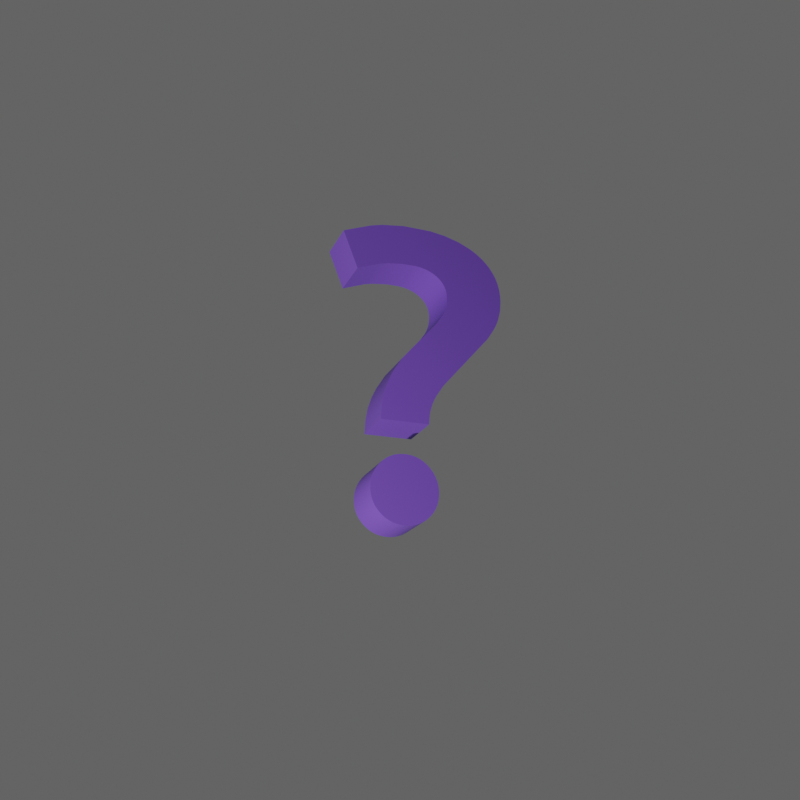 # Source: questionMark.blend  (saved by Blender 3.4.6; exported with 4.5.12 LTS)
import bpy
from mathutils import Matrix  # noqa: F401  (used for matrix-valued properties, if any)

bpy.ops.wm.read_factory_settings(use_empty=True)
scene = bpy.context.scene
scene.name = 'Scene'

# ---- collections
col_collection = bpy.data.collections.new('Collection'); scene.collection.children.link(col_collection)

# ---- materials (node trees are filled in below, after node groups)
mat_purpleish = bpy.data.materials.new('purpleish')
mat_purpleish.use_transparent_shadow = False
mat_purpleish.diffuse_color = (0.1946, 0.08438, 0.6038, 1.0)

# ---- node groups
ng_auto_smooth = bpy.data.node_groups.new('Auto Smooth', 'GeometryNodeTree')
_s = ng_auto_smooth.interface.new_socket(name='Geometry', in_out='OUTPUT', socket_type='NodeSocketGeometry')
_s = ng_auto_smooth.interface.new_socket(name='Geometry', in_out='INPUT', socket_type='NodeSocketGeometry')
_s = ng_auto_smooth.interface.new_socket(name='Angle', in_out='INPUT', socket_type='NodeSocketFloat')
_s.subtype = 'ANGLE'
_s.min_value = 0.0
_s.max_value = 3.142
ng_auto_smooth.is_modifier = True
_N = ng_auto_smooth.nodes; _L = ng_auto_smooth.links
n0 = _N.new('NodeGroupOutput'); n0.name = 'Group Output'; n0.location = (480, -100)
n1 = _N.new('NodeGroupInput'); n1.name = 'Group Input'; n1.location = (-420, -300)
n2 = _N.new('NodeGroupInput'); n2.name = 'Group Input.001'; n2.location = (-60, -100)
n3 = _N.new('GeometryNodeSetShadeSmooth'); n3.name = 'Set Shade Smooth'; n3.location = (120, -100)
n3.domain = 'EDGE'
n4 = _N.new('GeometryNodeSetShadeSmooth'); n4.name = 'Set Shade Smooth.001'; n4.location = (300, -100)
n5 = _N.new('GeometryNodeInputMeshEdgeAngle'); n5.name = 'Edge Angle'; n5.location = (-420, -220)
n6 = _N.new('GeometryNodeInputEdgeSmooth'); n6.name = 'Is Edge Smooth'; n6.location = (-60, -160)
n7 = _N.new('GeometryNodeInputShadeSmooth'); n7.name = 'Is Face Smooth'; n7.location = (-240, -340)
n8 = _N.new('FunctionNodeBooleanMath'); n8.name = 'Boolean Math'; n8.location = (-60, -220)
n9 = _N.new('FunctionNodeCompare'); n9.name = 'Compare'; n9.location = (-240, -180)
n9.operation = 'LESS_EQUAL'
_L.new(n5.outputs[0], n9.inputs[0])
_L.new(n4.outputs[0], n0.inputs[0])
_L.new(n1.outputs[1], n9.inputs[1])
_L.new(n9.outputs[0], n8.inputs[0])
_L.new(n7.outputs[0], n8.inputs[1])
_L.new(n2.outputs[0], n3.inputs[0])
_L.new(n6.outputs[0], n3.inputs[1])
_L.new(n3.outputs[0], n4.inputs[0])
_L.new(n8.outputs[0], n3.inputs[2])
n0.is_active_output = True

# ---- material node trees
mat_purpleish.use_nodes = True; mat_purpleish.node_tree.nodes.clear()
_N = mat_purpleish.node_tree.nodes; _L = mat_purpleish.node_tree.links
n0 = _N.new('ShaderNodeBsdfPrincipled'); n0.name = 'Principled BSDF'; n0.location = (10, 300)
n0.distribution = 'GGX'
n0.subsurface_method = 'RANDOM_WALK_SKIN'
n0.inputs[0].default_value = (0.1946, 0.08438, 0.6038, 1.0)
n0.inputs[3].default_value = 1.45
n0.inputs[27].default_value = (0.0, 0.0, 0.0, 1.0)
n0.inputs[28].default_value = 1.0
n1 = _N.new('ShaderNodeOutputMaterial'); n1.name = 'Material Output'; n1.location = (300, 300)
_L.new(n0.outputs[0], n1.inputs[0])
n1.is_active_output = True

# ---- world
world_world = bpy.data.worlds.new('World'); scene.world = world_world
world_world.use_nodes = True; world_world.node_tree.nodes.clear()
_N = world_world.node_tree.nodes; _L = world_world.node_tree.links
n0 = _N.new('ShaderNodeOutputWorld'); n0.name = 'World Output'; n0.location = (300, 300)
n1 = _N.new('ShaderNodeBackground'); n1.name = 'Background'; n1.location = (10, 300)
n1.inputs[0].default_value = (0.05088, 0.05088, 0.05088, 1.0)
_L.new(n1.outputs[0], n0.inputs[0])
n0.is_active_output = True
world_world.color = (0.05088, 0.05088, 0.05088)
world_world.use_sun_shadow = False
world_world.sun_shadow_jitter_overblur = 0.0

# ---- cameras
cam_camera = bpy.data.cameras.new('Camera')
cam_camera.clip_end = 100.0
cam_camera.ortho_scale = 7.314

# ---- lights
light_light = bpy.data.lights.new('Light', 'POINT')
light_light.transmission_factor = 0.0
light_light.energy = 1000.0
light_light.shadow_soft_size = 0.1
light_light.shadow_maximum_resolution = 0.006
light_light.use_absolute_resolution = True

# ---- meshes
me_text_001 = bpy.data.meshes.new('Text.001')
me_text_001.from_pydata([(0.1974, -0.01161, 0.1), (0.1881, -0.0105, 0.1), (0.1793, -0.008286, 0.1), (0.1711, -0.004965, 0.1), (0.1633, -0.0005374, 0.1), (0.1561, 0.004997, 0.1), (0.1495, 0.01156, 0.1), (0.1439, 0.01871, 0.1), (0.1394, 0.02635, 0.1), (0.136, 0.03449, 0.1), (0.1338, 0.04314, 0.1), (0.1327, 0.05229, 0.1), (0.1327, 0.06181, 0.1), (0.1338, 0.07101, 0.1), (0.136, 0.07975, 0.1), (0.1394, 0.08803, 0.1), (0.1439, 0.09586, 0.1), (0.1495, 0.1032, 0.1), (0.1561, 0.1101, 0.1), (0.1633, 0.1158, 0.1), (0.1711, 0.1205, 0.1), (0.1793, 0.1239, 0.1), (0.1881, 0.1262, 0.1), (0.1974, 0.1274, 0.1), (0.2069, 0.1274, 0.1), (0.2161, 0.1262, 0.1), (0.2247, 0.1239, 0.1), (0.2329, 0.1205, 0.1), (0.2405, 0.1158, 0.1), (0.2477, 0.1101, 0.1), (0.2542, 0.1032, 0.1), (0.2598, 0.09586, 0.1), (0.2642, 0.08803, 0.1), (0.2675, 0.07975, 0.1), (0.2697, 0.07101, 0.1), (0.2708, 0.06181, 0.1), (0.2708, 0.05229, 0.1), (0.2697, 0.04314, 0.1), (0.2675, 0.03449, 0.1), (0.2642, 0.02635, 0.1), (0.2598, 0.01871, 0.1), (0.2542, 0.01156, 0.1), (0.2477, 0.004997, 0.1), (0.2405, -0.0005374, 0.1), (0.2329, -0.004965, 0.1), (0.2247, -0.008286, 0.1), (0.2161, -0.0105, 0.1), (0.2069, -0.01161, 0.1), (0.1527, 0.193, 0.1), (0.1543, 0.2221, 0.1), (0.159, 0.2486, 0.1), (0.1669, 0.2724, 0.1), (0.1772, 0.2941, 0.1), (0.1954, 0.3233, 0.1), (0.2691, 0.4085, 0.1), (0.2837, 0.43, 0.1), (0.2873, 0.4375, 0.1), (0.2901, 0.4451, 0.1), (0.292, 0.4528, 0.1), (0.2932, 0.4608, 0.1), (0.2936, 0.469, 0.1), (0.293, 0.4781, 0.1), (0.2912, 0.4867, 0.1), (0.2882, 0.4945, 0.1), (0.2839, 0.5018, 0.1), (0.2785, 0.5083, 0.1), (0.2718, 0.5143, 0.1), (0.2641, 0.5194, 0.1), (0.2557, 0.5236, 0.1), (0.2464, 0.5268, 0.1), (0.2364, 0.5292, 0.1), (0.2256, 0.5306, 0.1), (0.198, 0.5306, 0.1), (0.1659, 0.5266, 0.1), (0.148, 0.5223, 0.1), (0.1015, 0.505, 0.1), (0.07131, 0.5839, 0.1), (0.1283, 0.6055, 0.1), (0.1529, 0.6116, 0.1), (0.1993, 0.6175, 0.1), (0.2581, 0.6165, 0.1), (0.2911, 0.6112, 0.1), (0.3213, 0.6023, 0.1), (0.348, 0.5901, 0.1), (0.3598, 0.5827, 0.1), (0.3706, 0.5746, 0.1), (0.3804, 0.5656, 0.1), (0.3891, 0.5558, 0.1), (0.3965, 0.5452, 0.1), (0.4027, 0.5339, 0.1), (0.4075, 0.5219, 0.1), (0.4109, 0.5092, 0.1), (0.4129, 0.4957, 0.1), (0.4136, 0.4815, 0.1), (0.4118, 0.4585, 0.1), (0.4063, 0.4368, 0.1), (0.4022, 0.4265, 0.1), (0.3972, 0.4165, 0.1), (0.3823, 0.3926, 0.1), (0.283, 0.2773, 0.1), (0.268, 0.2542, 0.1), (0.263, 0.2447, 0.1), (0.2589, 0.2349, 0.1), (0.2558, 0.2248, 0.1), (0.2535, 0.2145, 0.1), (0.2517, 0.193, 0.1), (0.1974, -0.01161, 0.0), (0.1881, -0.0105, 0.0), (0.1793, -0.008286, 0.0), (0.1711, -0.004965, 0.0), (0.1633, -0.0005374, 0.0), (0.1561, 0.004997, 0.0), (0.1495, 0.01156, 0.0), (0.1439, 0.01871, 0.0), (0.1394, 0.02635, 0.0), (0.136, 0.03449, 0.0), (0.1338, 0.04314, 0.0), (0.1327, 0.05229, 0.0), (0.1327, 0.06181, 0.0), (0.1338, 0.07101, 0.0), (0.136, 0.07975, 0.0), (0.1394, 0.08803, 0.0), (0.1439, 0.09586, 0.0), (0.1495, 0.1032, 0.0), (0.1561, 0.1101, 0.0), (0.1633, 0.1158, 0.0), (0.1711, 0.1205, 0.0), (0.1793, 0.1239, 0.0), (0.1881, 0.1262, 0.0), (0.1974, 0.1274, 0.0), (0.2069, 0.1274, 0.0), (0.2161, 0.1262, 0.0), (0.2247, 0.1239, 0.0), (0.2329, 0.1205, 0.0), (0.2405, 0.1158, 0.0), (0.2477, 0.1101, 0.0), (0.2542, 0.1032, 0.0), (0.2598, 0.09586, 0.0), (0.2642, 0.08803, 0.0), (0.2675, 0.07975, 0.0), (0.2697, 0.07101, 0.0), (0.2708, 0.06181, 0.0), (0.2708, 0.05229, 0.0), (0.2697, 0.04314, 0.0), (0.2675, 0.03449, 0.0), (0.2642, 0.02635, 0.0), (0.2598, 0.01871, 0.0), (0.2542, 0.01156, 0.0), (0.2477, 0.004997, 0.0), (0.2405, -0.0005374, 0.0), (0.2329, -0.004965, 0.0), (0.2247, -0.008286, 0.0), (0.2161, -0.0105, 0.0), (0.2069, -0.01161, 0.0), (0.1527, 0.193, 0.0), (0.1543, 0.2221, 0.0), (0.159, 0.2486, 0.0), (0.1669, 0.2724, 0.0), (0.1772, 0.2941, 0.0), (0.1954, 0.3233, 0.0), (0.2691, 0.4085, 0.0), (0.2837, 0.43, 0.0), (0.2873, 0.4375, 0.0), (0.2901, 0.4451, 0.0), (0.292, 0.4528, 0.0), (0.2932, 0.4608, 0.0), (0.2936, 0.469, 0.0), (0.293, 0.4781, 0.0), (0.2912, 0.4867, 0.0), (0.2882, 0.4945, 0.0), (0.2839, 0.5018, 0.0), (0.2785, 0.5083, 0.0), (0.2718, 0.5143, 0.0), (0.2641, 0.5194, 0.0), (0.2557, 0.5236, 0.0), (0.2464, 0.5268, 0.0), (0.2364, 0.5292, 0.0), (0.2256, 0.5306, 0.0), (0.198, 0.5306, 0.0), (0.1659, 0.5266, 0.0), (0.148, 0.5223, 0.0), (0.1015, 0.505, 0.0), (0.07131, 0.5839, 0.0), (0.1283, 0.6055, 0.0), (0.1529, 0.6116, 0.0), (0.1993, 0.6175, 0.0), (0.2581, 0.6165, 0.0), (0.2911, 0.6112, 0.0), (0.3213, 0.6023, 0.0), (0.348, 0.5901, 0.0), (0.3598, 0.5827, 0.0), (0.3706, 0.5746, 0.0), (0.3804, 0.5656, 0.0), (0.3891, 0.5558, 0.0), (0.3965, 0.5452, 0.0), (0.4027, 0.5339, 0.0), (0.4075, 0.5219, 0.0), (0.4109, 0.5092, 0.0), (0.4129, 0.4957, 0.0), (0.4136, 0.4815, 0.0), (0.4118, 0.4585, 0.0), (0.4063, 0.4368, 0.0), (0.4022, 0.4265, 0.0), (0.3972, 0.4165, 0.0), (0.3823, 0.3926, 0.0), (0.283, 0.2773, 0.0), (0.268, 0.2542, 0.0), (0.263, 0.2447, 0.0), (0.2589, 0.2349, 0.0), (0.2558, 0.2248, 0.0), (0.2535, 0.2145, 0.0), (0.2517, 0.193, 0.0)], [], [(27, 26, 25, 24, 23, 22, 21, 20, 19, 18, 17, 16, 15, 14, 13, 12, 11, 10, 9, 8, 7, 6, 5, 4, 3, 2, 1, 0, 47, 46, 45, 44, 43, 42, 41, 40, 39, 38, 37, 36, 35, 34, 33, 32, 31, 30, 29, 28), (95, 94, 93, 92, 91, 90, 89, 88, 87, 86, 85, 84, 83, 82, 81, 80, 79, 78, 77, 76, 75, 74, 73, 72, 71, 70, 69, 68, 67, 66, 65, 64, 63, 62, 61, 60, 59, 58, 57, 56, 55, 54, 53, 52, 51, 50, 49, 48, 105, 104, 103, 102, 101, 100, 99, 98, 97, 96), (133, 134, 135, 136, 137, 138, 139, 140, 141, 142, 143, 144, 145, 146, 147, 148, 149, 150, 151, 152, 153, 106, 107, 108, 109, 110, 111, 112, 113, 114, 115, 116, 117, 118, 119, 120, 121, 122, 123, 124, 125, 126, 127, 128, 129, 130, 131, 132), (201, 202, 203, 204, 205, 206, 207, 208, 209, 210, 211, 154, 155, 156, 157, 158, 159, 160, 161, 162, 163, 164, 165, 166, 167, 168, 169, 170, 171, 172, 173, 174, 175, 176, 177, 178, 179, 180, 181, 182, 183, 184, 185, 186, 187, 188, 189, 190, 191, 192, 193, 194, 195, 196, 197, 198, 199, 200), (79, 80, 186, 185), (80, 81, 187, 186), (78, 79, 185, 184), (77, 78, 184, 183), (81, 82, 188, 187), (82, 83, 189, 188), (76, 77, 183, 182), (83, 84, 190, 189), (75, 76, 182, 181), (74, 75, 181, 180), (84, 85, 191, 190), (73, 74, 180, 179), (85, 86, 192, 191), (86, 87, 193, 192), (87, 88, 194, 193), (72, 73, 179, 178), (88, 89, 195, 194), (71, 72, 178, 177), (70, 71, 177, 176), (69, 70, 176, 175), (89, 90, 196, 195), (68, 69, 175, 174), (67, 68, 174, 173), (66, 67, 173, 172), (90, 91, 197, 196), (65, 66, 172, 171), (64, 65, 171, 170), (91, 92, 198, 197), (63, 64, 170, 169), (62, 63, 169, 168), (92, 93, 199, 198), (61, 62, 168, 167), (60, 61, 167, 166), (59, 60, 166, 165), (93, 94, 200, 199), (58, 59, 165, 164), (57, 58, 164, 163), (94, 95, 201, 200), (56, 57, 163, 162), (55, 56, 162, 161), (95, 96, 202, 201), (96, 97, 203, 202), (54, 55, 161, 160), (97, 98, 204, 203), (53, 54, 160, 159), (52, 53, 159, 158), (98, 99, 205, 204), (51, 52, 158, 157), (99, 100, 206, 205), (50, 51, 157, 156), (100, 101, 207, 206), (101, 102, 208, 207), (102, 103, 209, 208), (49, 50, 156, 155), (103, 104, 210, 209), (48, 49, 155, 154), (105, 48, 154, 211), (104, 105, 211, 210), (23, 24, 130, 129), (24, 25, 131, 130), (22, 23, 129, 128), (25, 26, 132, 131), (21, 22, 128, 127), (26, 27, 133, 132), (20, 21, 127, 126), (27, 28, 134, 133), (19, 20, 126, 125), (28, 29, 135, 134), (18, 19, 125, 124), (17, 18, 124, 123), (29, 30, 136, 135), (16, 17, 123, 122), (30, 31, 137, 136), (15, 16, 122, 121), (31, 32, 138, 137), (14, 15, 121, 120), (32, 33, 139, 138), (13, 14, 120, 119), (33, 34, 140, 139), (12, 13, 119, 118), (34, 35, 141, 140), (11, 12, 118, 117), (35, 36, 142, 141), (36, 37, 143, 142), (10, 11, 117, 116), (37, 38, 144, 143), (9, 10, 116, 115), (38, 39, 145, 144), (8, 9, 115, 114), (39, 40, 146, 145), (7, 8, 114, 113), (40, 41, 147, 146), (6, 7, 113, 112), (5, 6, 112, 111), (41, 42, 148, 147), (42, 43, 149, 148), (4, 5, 111, 110), (43, 44, 150, 149), (3, 4, 110, 109), (2, 3, 109, 108), (44, 45, 151, 150), (1, 2, 108, 107), (45, 46, 152, 151), (0, 1, 107, 106), (46, 47, 153, 152), (47, 0, 106, 153)])
me_text_001.polygons.foreach_set('use_smooth', [True] * 110)
_uv = me_text_001.uv_layers.new(name='UVMap')
_uv.uv.foreach_set('vector', [0.1692, 0.0, 0.1631, 0.0, 0.1569, 0.0, 0.1508, 0.0, 0.1446, 0.0, 0.1385, 0.0, 0.1323, 0.0, 0.1262, 0.0, 0.12, 0.0, 0.1138, 0.0, 0.1077, 0.0, 0.1015, 0.0, 0.09538, 0.0, 0.08923, 0.0, 0.08308, 0.0, 0.07692, 0.0, 0.07077, 0.0, 0.06462, 0.0, 0.05846, 0.0, 0.05231, 0.0, 0.04615, 0.0, 0.04, 0.0, 0.03385, 0.0, 0.02769, 0.0, 0.02154, 0.0, 0.01538, 0.0, 0.009231, 0.0, 0.003077, 0.0, 0.2923, 0.0, 0.2862, 0.0, 0.28, 0.0, 0.2738, 0.0, 0.2677, 0.0, 0.2615, 0.0, 0.2554, 0.0, 0.2492, 0.0, 0.2431, 0.0, 0.2369, 0.0, 0.2308, 0.0, 0.2246, 0.0, 0.2185, 0.0, 0.2123, 0.0, 0.2062, 0.0, 0.2, 0.0, 0.1938, 0.0, 0.1877, 0.0, 0.1815, 0.0, 0.1754, 0.0, 0.84, 0.0, 0.8277, 0.0, 0.8154, 0.0, 0.8092, 0.0, 0.8031, 0.0, 0.7969, 0.0, 0.7908, 0.0, 0.7846, 0.0, 0.7785, 0.0, 0.7723, 0.0, 0.7662, 0.0, 0.76, 0.0, 0.7538, 0.0, 0.7415, 0.0, 0.7292, 0.0, 0.7169, 0.0, 0.6923, 0.0, 0.6677, 0.0, 0.6554, 0.0, 0.6308, 0.0, 0.6277, 0.0, 0.6031, 0.0, 0.5908, 0.0, 0.5662, 0.0, 0.5477, 0.0, 0.5415, 0.0, 0.5354, 0.0, 0.5292, 0.0, 0.5231, 0.0, 0.5169, 0.0, 0.5108, 0.0, 0.5046, 0.0, 0.4985, 0.0, 0.4923, 0.0, 0.4862, 0.0, 0.48, 0.0, 0.4738, 0.0, 0.4677, 0.0, 0.4615, 0.0, 0.4554, 0.0, 0.4492, 0.0, 0.4308, 0.0, 0.3631, 0.0, 0.3446, 0.0, 0.3323, 0.0, 0.32, 0.0, 0.3077, 0.0, 0.2954, 0.0, 1.0, 0.0, 0.9877, 0.0, 0.9815, 0.0, 0.9754, 0.0, 0.9692, 0.0, 0.9631, 0.0, 0.9477, 0.0, 0.8677, 0.0, 0.8523, 0.0, 0.8462, 0.0, 0.1692, 0.0, 0.1754, 0.0, 0.1815, 0.0, 0.1877, 0.0, 0.1938, 0.0, 0.2, 0.0, 0.2062, 0.0, 0.2123, 0.0, 0.2185, 0.0, 0.2246, 0.0, 0.2308, 0.0, 0.2369, 0.0, 0.2431, 0.0, 0.2492, 0.0, 0.2554, 0.0, 0.2615, 0.0, 0.2677, 0.0, 0.2738, 0.0, 0.28, 0.0, 0.2862, 0.0, 0.2923, 0.0, 0.003077, 0.0, 0.009231, 0.0, 0.01538, 0.0, 0.02154, 0.0, 0.02769, 0.0, 0.03385, 0.0, 0.04, 0.0, 0.04615, 0.0, 0.05231, 0.0, 0.05846, 0.0, 0.06462, 0.0, 0.07077, 0.0, 0.07692, 0.0, 0.08308, 0.0, 0.08923, 0.0, 0.09538, 0.0, 0.1015, 0.0, 0.1077, 0.0, 0.1138, 0.0, 0.12, 0.0, 0.1262, 0.0, 0.1323, 0.0, 0.1385, 0.0, 0.1446, 0.0, 0.1508, 0.0, 0.1569, 0.0, 0.1631, 0.0, 0.84, 0.0, 0.8462, 0.0, 0.8523, 0.0, 0.8677, 0.0, 0.9477, 0.0, 0.9631, 0.0, 0.9692, 0.0, 0.9754, 0.0, 0.9815, 0.0, 0.9877, 0.0, 1.0, 0.0, 0.2954, 0.0, 0.3077, 0.0, 0.32, 0.0, 0.3323, 0.0, 0.3446, 0.0, 0.3631, 0.0, 0.4308, 0.0, 0.4492, 0.0, 0.4554, 0.0, 0.4615, 0.0, 0.4677, 0.0, 0.4738, 0.0, 0.48, 0.0, 0.4862, 0.0, 0.4923, 0.0, 0.4985, 0.0, 0.5046, 0.0, 0.5108, 0.0, 0.5169, 0.0, 0.5231, 0.0, 0.5292, 0.0, 0.5354, 0.0, 0.5415, 0.0, 0.5477, 0.0, 0.5662, 0.0, 0.5908, 0.0, 0.6031, 0.0, 0.6277, 0.0, 0.6308, 0.0, 0.6554, 0.0, 0.6677, 0.0, 0.6923, 0.0, 0.7169, 0.0, 0.7292, 0.0, 0.7415, 0.0, 0.7538, 0.0, 0.76, 0.0, 0.7662, 0.0, 0.7723, 0.0, 0.7785, 0.0, 0.7846, 0.0, 0.7908, 0.0, 0.7969, 0.0, 0.8031, 0.0, 0.8092, 0.0, 0.8154, 0.0, 0.8277, 0.0, 0.6923, 0.0, 0.7169, 0.0, 0.7169, 0.0, 0.6923, 0.0, 0.7169, 0.0, 0.7292, 0.0, 0.7292, 0.0, 0.7169, 0.0, 0.6677, 0.0, 0.6923, 0.0, 0.6923, 0.0, 0.6677, 0.0, 0.6554, 0.0, 0.6677, 0.0, 0.6677, 0.0, 0.6554, 0.0, 0.7292, 0.0, 0.7415, 0.0, 0.7415, 0.0, 0.7292, 0.0, 0.7415, 0.0, 0.7538, 0.0, 0.7538, 0.0, 0.7415, 0.0, 0.6308, 0.0, 0.6554, 0.0, 0.6554, 0.0, 0.6308, 0.0, 0.7538, 0.0, 0.76, 0.0, 0.76, 0.0, 0.7538, 0.0, 0.6277, 0.0, 0.6308, 0.0, 0.6308, 0.0, 0.6277, 0.0, 0.6031, 0.0, 0.6277, 0.0, 0.6277, 0.0, 0.6031, 0.0, 0.76, 0.0, 0.7662, 0.0, 0.7662, 0.0, 0.76, 0.0, 0.5908, 0.0, 0.6031, 0.0, 0.6031, 0.0, 0.5908, 0.0, 0.7662, 0.0, 0.7723, 0.0, 0.7723, 0.0, 0.7662, 0.0, 0.7723, 0.0, 0.7785, 0.0, 0.7785, 0.0, 0.7723, 0.0, 0.7785, 0.0, 0.7846, 0.0, 0.7846, 0.0, 0.7785, 0.0, 0.5662, 0.0, 0.5908, 0.0, 0.5908, 0.0, 0.5662, 0.0, 0.7846, 0.0, 0.7908, 0.0, 0.7908, 0.0, 0.7846, 0.0, 0.5477, 0.0, 0.5662, 0.0, 0.5662, 0.0, 0.5477, 0.0, 0.5415, 0.0, 0.5477, 0.0, 0.5477, 0.0, 0.5415, 0.0, 0.5354, 0.0, 0.5415, 0.0, 0.5415, 0.0, 0.5354, 0.0, 0.7908, 0.0, 0.7969, 0.0, 0.7969, 0.0, 0.7908, 0.0, 0.5292, 0.0, 0.5354, 0.0, 0.5354, 0.0, 0.5292, 0.0, 0.5231, 0.0, 0.5292, 0.0, 0.5292, 0.0, 0.5231, 0.0, 0.5169, 0.0, 0.5231, 0.0, 0.5231, 0.0, 0.5169, 0.0, 0.7969, 0.0, 0.8031, 0.0, 0.8031, 0.0, 0.7969, 0.0, 0.5108, 0.0, 0.5169, 0.0, 0.5169, 0.0, 0.5108, 0.0, 0.5046, 0.0, 0.5108, 0.0, 0.5108, 0.0, 0.5046, 0.0, 0.8031, 0.0, 0.8092, 0.0, 0.8092, 0.0, 0.8031, 0.0, 0.4985, 0.0, 0.5046, 0.0, 0.5046, 0.0, 0.4985, 0.0, 0.4923, 0.0, 0.4985, 0.0, 0.4985, 0.0, 0.4923, 0.0, 0.8092, 0.0, 0.8154, 0.0, 0.8154, 0.0, 0.8092, 0.0, 0.4862, 0.0, 0.4923, 0.0, 0.4923, 0.0, 0.4862, 0.0, 0.48, 0.0, 0.4862, 0.0, 0.4862, 0.0, 0.48, 0.0, 0.4738, 0.0, 0.48, 0.0, 0.48, 0.0, 0.4738, 0.0, 0.8154, 0.0, 0.8277, 0.0, 0.8277, 0.0, 0.8154, 0.0, 0.4677, 0.0, 0.4738, 0.0, 0.4738, 0.0, 0.4677, 0.0, 0.4615, 0.0, 0.4677, 0.0, 0.4677, 0.0, 0.4615, 0.0, 0.8277, 0.0, 0.84, 0.0, 0.84, 0.0, 0.8277, 0.0, 0.4554, 0.0, 0.4615, 0.0, 0.4615, 0.0, 0.4554, 0.0, 0.4492, 0.0, 0.4554, 0.0, 0.4554, 0.0, 0.4492, 0.0, 0.84, 0.0, 0.8462, 0.0, 0.8462, 0.0, 0.84, 0.0, 0.8462, 0.0, 0.8523, 0.0, 0.8523, 0.0, 0.8462, 0.0, 0.4308, 0.0, 0.4492, 0.0, 0.4492, 0.0, 0.4308, 0.0, 0.8523, 0.0, 0.8677, 0.0, 0.8677, 0.0, 0.8523, 0.0, 0.3631, 0.0, 0.4308, 0.0, 0.4308, 0.0, 0.3631, 0.0, 0.3446, 0.0, 0.3631, 0.0, 0.3631, 0.0, 0.3446, 0.0, 0.8677, 0.0, 0.9477, 0.0, 0.9477, 0.0, 0.8677, 0.0, 0.3323, 0.0, 0.3446, 0.0, 0.3446, 0.0, 0.3323, 0.0, 0.9477, 0.0, 0.9631, 0.0, 0.9631, 0.0, 0.9477, 0.0, 0.32, 0.0, 0.3323, 0.0, 0.3323, 0.0, 0.32, 0.0, 0.9631, 0.0, 0.9692, 0.0, 0.9692, 0.0, 0.9631, 0.0, 0.9692, 0.0, 0.9754, 0.0, 0.9754, 0.0, 0.9692, 0.0, 0.9754, 0.0, 0.9815, 0.0, 0.9815, 0.0, 0.9754, 0.0, 0.3077, 0.0, 0.32, 0.0, 0.32, 0.0, 0.3077, 0.0, 0.9815, 0.0, 0.9877, 0.0, 0.9877, 0.0, 0.9815, 0.0, 0.2954, 0.0, 0.3077, 0.0, 0.3077, 0.0, 0.2954, 0.0, 1.0, 0.0, 0.2954, 0.0, 0.2954, 0.0, 1.0, 0.0, 0.9877, 0.0, 1.0, 0.0, 1.0, 0.0, 0.9877, 0.0, 0.1446, 0.0, 0.1508, 0.0, 0.1508, 0.0, 0.1446, 0.0, 0.1508, 0.0, 0.1569, 0.0, 0.1569, 0.0, 0.1508, 0.0, 0.1385, 0.0, 0.1446, 0.0, 0.1446, 0.0, 0.1385, 0.0, 0.1569, 0.0, 0.1631, 0.0, 0.1631, 0.0, 0.1569, 0.0, 0.1323, 0.0, 0.1385, 0.0, 0.1385, 0.0, 0.1323, 0.0, 0.1631, 0.0, 0.1692, 0.0, 0.1692, 0.0, 0.1631, 0.0, 0.1262, 0.0, 0.1323, 0.0, 0.1323, 0.0, 0.1262, 0.0, 0.1692, 0.0, 0.1754, 0.0, 0.1754, 0.0, 0.1692, 0.0, 0.12, 0.0, 0.1262, 0.0, 0.1262, 0.0, 0.12, 0.0, 0.1754, 0.0, 0.1815, 0.0, 0.1815, 0.0, 0.1754, 0.0, 0.1138, 0.0, 0.12, 0.0, 0.12, 0.0, 0.1138, 0.0, 0.1077, 0.0, 0.1138, 0.0, 0.1138, 0.0, 0.1077, 0.0, 0.1815, 0.0, 0.1877, 0.0, 0.1877, 0.0, 0.1815, 0.0, 0.1015, 0.0, 0.1077, 0.0, 0.1077, 0.0, 0.1015, 0.0, 0.1877, 0.0, 0.1938, 0.0, 0.1938, 0.0, 0.1877, 0.0, 0.09538, 0.0, 0.1015, 0.0, 0.1015, 0.0, 0.09538, 0.0, 0.1938, 0.0, 0.2, 0.0, 0.2, 0.0, 0.1938, 0.0, 0.08923, 0.0, 0.09538, 0.0, 0.09538, 0.0, 0.08923, 0.0, 0.2, 0.0, 0.2062, 0.0, 0.2062, 0.0, 0.2, 0.0, 0.08308, 0.0, 0.08923, 0.0, 0.08923, 0.0, 0.08308, 0.0, 0.2062, 0.0, 0.2123, 0.0, 0.2123, 0.0, 0.2062, 0.0, 0.07692, 0.0, 0.08308, 0.0, 0.08308, 0.0, 0.07692, 0.0, 0.2123, 0.0, 0.2185, 0.0, 0.2185, 0.0, 0.2123, 0.0, 0.07077, 0.0, 0.07692, 0.0, 0.07692, 0.0, 0.07077, 0.0, 0.2185, 0.0, 0.2246, 0.0, 0.2246, 0.0, 0.2185, 0.0, 0.2246, 0.0, 0.2308, 0.0, 0.2308, 0.0, 0.2246, 0.0, 0.06462, 0.0, 0.07077, 0.0, 0.07077, 0.0, 0.06462, 0.0, 0.2308, 0.0, 0.2369, 0.0, 0.2369, 0.0, 0.2308, 0.0, 0.05846, 0.0, 0.06462, 0.0, 0.06462, 0.0, 0.05846, 0.0, 0.2369, 0.0, 0.2431, 0.0, 0.2431, 0.0, 0.2369, 0.0, 0.05231, 0.0, 0.05846, 0.0, 0.05846, 0.0, 0.05231, 0.0, 0.2431, 0.0, 0.2492, 0.0, 0.2492, 0.0, 0.2431, 0.0, 0.04615, 0.0, 0.05231, 0.0, 0.05231, 0.0, 0.04615, 0.0, 0.2492, 0.0, 0.2554, 0.0, 0.2554, 0.0, 0.2492, 0.0, 0.04, 0.0, 0.04615, 0.0, 0.04615, 0.0, 0.04, 0.0, 0.03385, 0.0, 0.04, 0.0, 0.04, 0.0, 0.03385, 0.0, 0.2554, 0.0, 0.2615, 0.0, 0.2615, 0.0, 0.2554, 0.0, 0.2615, 0.0, 0.2677, 0.0, 0.2677, 0.0, 0.2615, 0.0, 0.02769, 0.0, 0.03385, 0.0, 0.03385, 0.0, 0.02769, 0.0, 0.2677, 0.0, 0.2738, 0.0, 0.2738, 0.0, 0.2677, 0.0, 0.02154, 0.0, 0.02769, 0.0, 0.02769, 0.0, 0.02154, 0.0, 0.01538, 0.0, 0.02154, 0.0, 0.02154, 0.0, 0.01538, 0.0, 0.2738, 0.0, 0.28, 0.0, 0.28, 0.0, 0.2738, 0.0, 0.009231, 0.0, 0.01538, 0.0, 0.01538, 0.0, 0.009231, 0.0, 0.28, 0.0, 0.2862, 0.0, 0.2862, 0.0, 0.28, 0.0, 0.003077, 0.0, 0.009231, 0.0, 0.009231, 0.0, 0.003077, 0.0, 0.2862, 0.0, 0.2923, 0.0, 0.2923, 0.0, 0.2862, 0.0, 0.2923, 0.0, 0.003077, 0.0, 0.003077, 0.0, 0.2923, 0.0])
me_text_001.materials.append(mat_purpleish)
me_text_001.auto_texspace = False
me_text_001.update()

# ---- objects
ob_light = bpy.data.objects.new('Light', light_light)
ob_camera = bpy.data.objects.new('Camera', cam_camera)
ob_text_001 = bpy.data.objects.new('Text.001', me_text_001)

# ---- transforms, parenting, visibility, modifiers, constraints
ob_light.location = (-4.0, -4.0, 4.0)
ob_light.lock_rotations_4d = False
ob_light.empty_display_type = 'ARROWS'
ob_light.color = (0.0, 0.0, 0.0, 0.0)
ob_light.lineart.crease_threshold = 0.0
ob_camera.location = (-2.0, -2.0, 8.0)
ob_camera.rotation_euler = (0.3491, -0.3491, 0.0)
ob_camera.lock_rotations_4d = False
ob_camera.empty_display_type = 'ARROWS'
ob_camera.color = (0.0, 0.0, 0.0, 0.0)
ob_camera.display_type = 'WIRE'
ob_camera.lineart.crease_threshold = 0.0
ob_text_001.location = (0.0, 0.0, 0.0)
ob_text_001.scale = (4.0, 4.0, 4.0)
_m = ob_text_001.modifiers.new('Auto Smooth', 'NODES')
_m.node_group = ng_auto_smooth
_gi = [s.identifier for s in ng_auto_smooth.interface.items_tree if s.item_type == 'SOCKET' and s.in_out == 'INPUT']
_m[_gi[1]] = 0.5236  # Angle

# ---- collection membership
col_collection.objects.link(ob_light)
col_collection.objects.link(ob_camera)
col_collection.objects.link(ob_text_001)

# ---- scene / render settings (as saved in the file)
scene.camera = ob_camera
scene.frame_start = 1; scene.frame_end = 250; scene.frame_set(1)
scene.render.engine = 'BLENDER_EEVEE_NEXT'
scene.render.resolution_x = 4000
scene.render.resolution_y = 4000
scene.render.film_transparent = True
scene.cycles.sampling_pattern = 'TABULATED_SOBOL'
scene.cycles.use_light_tree = False
scene.view_settings.view_transform = 'Filmic'
scene.view_settings.exposure = 1.0
bpy.context.view_layer.update()
